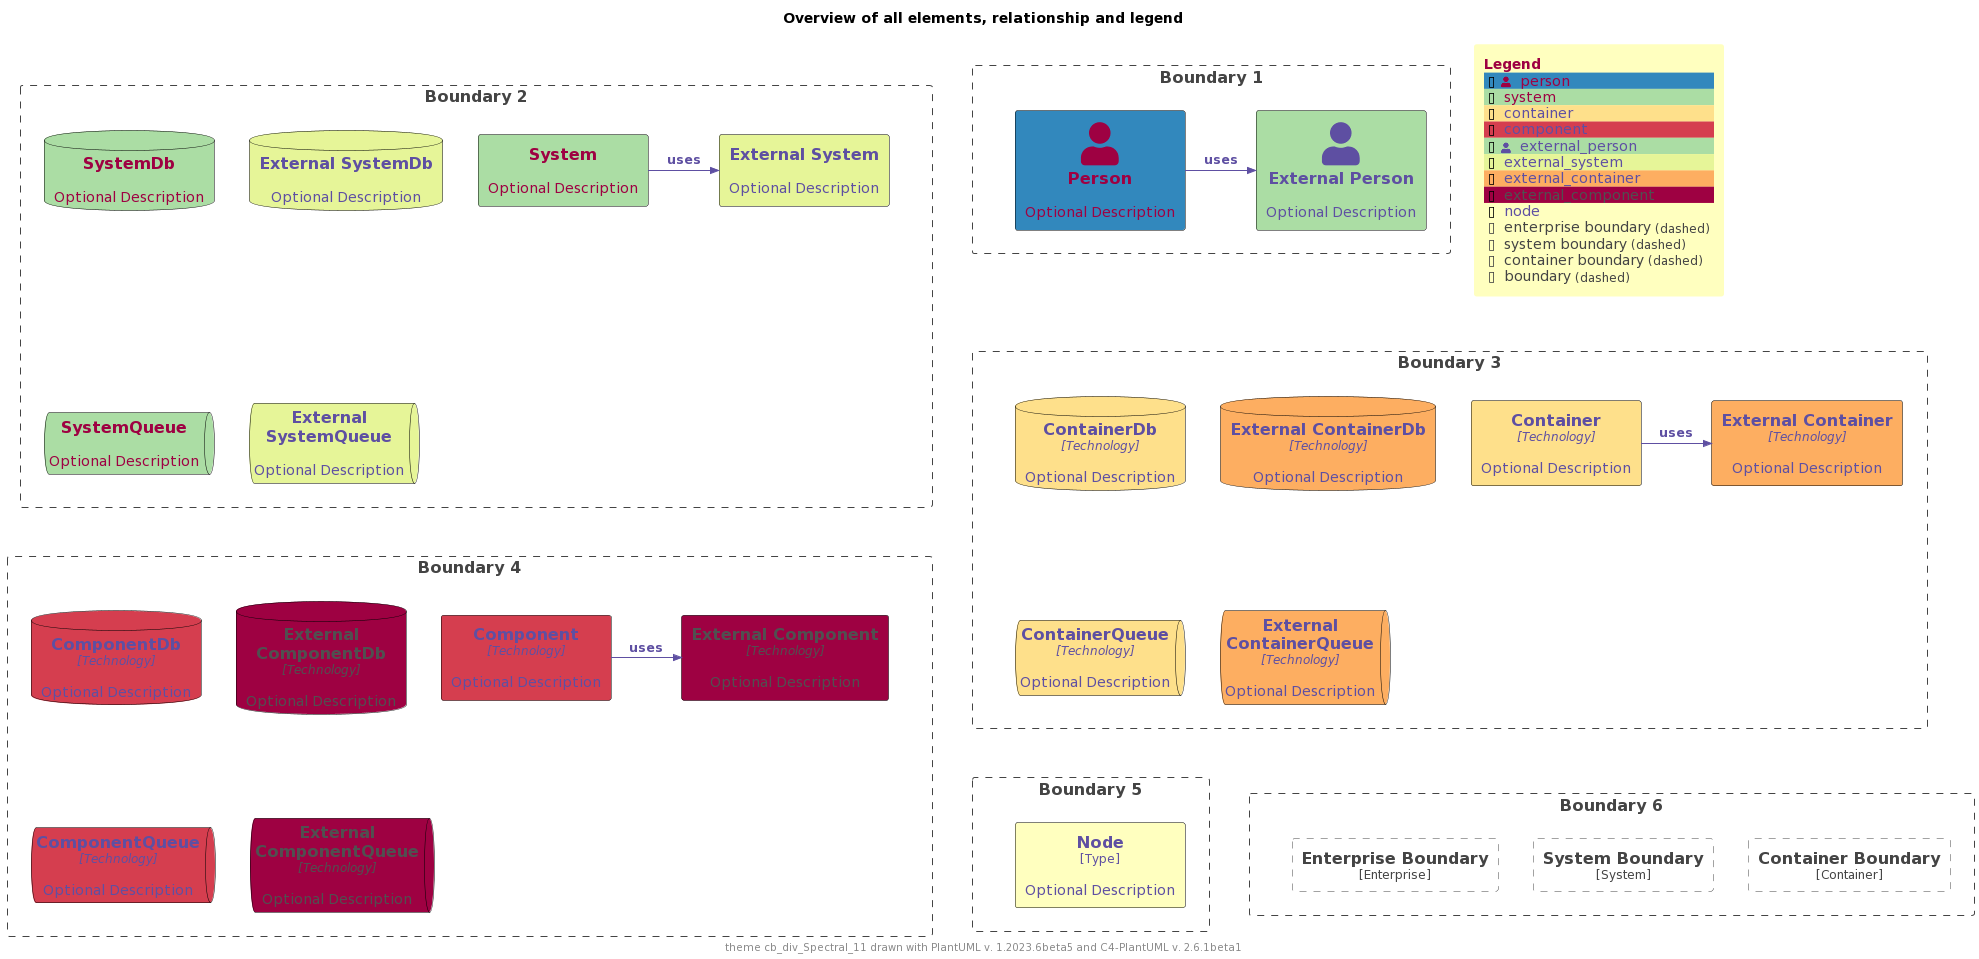

The diagram above was rendered by PlantUML. Its source (embedded in the PNG):
@startuml
'Theme: "puml-theme-cb_div_Spectral_11.puml"
'Theme colors
' Metadata
' Created: 2023-05-02 04:49:35.260221+00:00
!$THEME = "cb_div_Spectral_11"

!function $textcolor($bgColor)
!if $bgcolor == $COLOR_INDEX_4 || $bgcolor == $COLOR_INDEX_5
!return $COLOR_TEXT_FALLBACK_COLOR
!elseif $bgColor == $COLOR_INDEX_10
!return $COLOR_TEXT_FALLBACK_COLOR
!elseif $bgColor == $COLOR_INDEX_0
!return $COLOR_TEXT_FALLBACK_COLOR
!elseif %is_light($bgColor)
!return $COLOR_TEXT_DARK
!else
!return $COLOR_TEXT_LIGHT
!endif
!endfunction

!$COLOR_INDEX_0="#9E0142"
!$COLOR_INDEX_1="#D53E4F"
!$COLOR_INDEX_2="#F46D43"
!$COLOR_INDEX_3="#FDAE61"
!$COLOR_INDEX_4="#FEE08B"
!$COLOR_INDEX_5="#FFFFBF"
!$COLOR_INDEX_6="#E6F598"
!$COLOR_INDEX_7="#ABDDA4"
!$COLOR_INDEX_8="#66C2A5"
!$COLOR_INDEX_9="#3288BD"
!$COLOR_INDEX_10="#5E4FA2"
!$COLOR_BORDER_COLOR="#000000"

!$COLOR_REL_COLOR="#5E4FA2"

!$COLOR_TEXT_LIGHT=$COLOR_INDEX_0
!$COLOR_TEXT_DARK=$COLOR_INDEX_10
!$COLOR_TEXT_NEUTRAL=$textcolor($COLOR_INDEX_5)
!$COLOR_REL_COLOR=$textcolor($COLOR_INDEX_0)

!$COLOR_TEXT_FALLBACK_COLOR ?= "#505050"

' stereotype and technology font size
!$STEREOTYPE_FONT_SIZE ?= 12
!$TECHN_FONT_SIZE ?= 12

' default text color of all elements
!$ELEMENT_FONT_COLOR ?= $COLOR_TEXT_NEUTRAL

' arrow related colors and text size
!$ARROW_COLOR ?= $COLOR_TEXT_NEUTRAL
!$ARROW_FONT_COLOR ?= $COLOR_TEXT_NEUTRAL
!$ARROW_FONT_SIZE ?= 12

' (default) boundary related colors and style
!$BOUNDARY_COLOR ?= "#444444"
!$BOUNDARY_BG_COLOR ?= "transparent"
!$BOUNDARY_BORDER_STYLE ?= "dashed"

' person related colors
!$PERSON_FONT_COLOR ?= $textcolor($COLOR_INDEX_9)
!$PERSON_BG_COLOR ?= $COLOR_INDEX_9
!$PERSON_BORDER_COLOR ?= $COLOR_BORDER_COLOR

' external person related colors
!$EXTERNAL_PERSON_FONT_COLOR ?= $textcolor($COLOR_INDEX_7)
!$EXTERNAL_PERSON_BG_COLOR ?= $COLOR_INDEX_7
!$EXTERNAL_PERSON_BORDER_COLOR ?= $COLOR_BORDER_COLOR

' system related colors
!$SYSTEM_FONT_COLOR ?= $COLOR_TEXT_LIGHT
!$SYSTEM_BG_COLOR ?= $COLOR_INDEX_7
!$SYSTEM_BORDER_COLOR ?= $COLOR_BORDER_COLOR

' external system related colors
!$EXTERNAL_SYSTEM_FONT_COLOR ?= $textcolor($COLOR_INDEX_6)
!$EXTERNAL_SYSTEM_BG_COLOR ?= $COLOR_INDEX_6
!$EXTERNAL_SYSTEM_BORDER_COLOR ?= $COLOR_BORDER_COLOR

' system boundary related colors and style
!$SYSTEM_BOUNDARY_COLOR ?= $BOUNDARY_COLOR
!$SYSTEM_BOUNDARY_BG_COLOR ?= $BOUNDARY_BG_COLOR
!$SYSTEM_BOUNDARY_BORDER_STYLE ?= $BOUNDARY_BORDER_STYLE

' enterprise boundary related colors and style
!$ENTERPRISE_BOUNDARY_COLOR ?= $BOUNDARY_COLOR
!$ENTERPRISE_BOUNDARY_BG_COLOR ?= $BOUNDARY_BG_COLOR
!$ENTERPRISE_BOUNDARY_BORDER_STYLE ?= $BOUNDARY_BORDER_STYLE

' container related colors
!$CONTAINER_FONT_COLOR ?= $COLOR_TEXT_DARK
!$CONTAINER_BG_COLOR ?= $COLOR_INDEX_4
!$CONTAINER_BORDER_COLOR ?= $COLOR_BORDER_COLOR

' external container related colors
!$EXTERNAL_CONTAINER_FONT_COLOR ?= $textcolor($COLOR_INDEX_3)
!$EXTERNAL_CONTAINER_BG_COLOR ?= $COLOR_INDEX_3
!$EXTERNAL_CONTAINER_BORDER_COLOR ?= $COLOR_BORDER_COLOR

' container boundary related colors and style
!$CONTAINER_BOUNDARY_COLOR ?= $BOUNDARY_COLOR
!$CONTAINER_BOUNDARY_BG_COLOR ?= $BOUNDARY_BG_COLOR
!$CONTAINER_BOUNDARY_BORDER_STYLE ?= $BOUNDARY_BORDER_STYLE

' component related colors
!$COMPONENT_FONT_COLOR ?= $COLOR_TEXT_DARK
!$COMPONENT_BG_COLOR ?= $COLOR_INDEX_1
!$COMPONENT_BORDER_COLOR ?= $COLOR_BORDER_COLOR

' external component related colors
!$EXTERNAL_COMPONENT_FONT_COLOR ?= $textcolor($COLOR_INDEX_0)
!$EXTERNAL_COMPONENT_BG_COLOR ?= $COLOR_INDEX_0
!$EXTERNAL_COMPONENT_BORDER_COLOR ?= $COLOR_BORDER_COLOR

' node related colors
!$NODE_FONT_COLOR ?= $textcolor($COLOR_INDEX_5)
!$NODE_BG_COLOR ?= $COLOR_INDEX_5
!$NODE_BORDER_COLOR ?= $COLOR_BORDER_COLOR

' legend colors and sizes
!$LEGEND_TITLE_COLOR ?= $COLOR_INDEX_0
!$LEGEND_FONT_COLOR ?= $textcolor($COLOR_INDEX_5)
!$LEGEND_BG_COLOR ?= $COLOR_INDEX_5
!$LEGEND_BORDER_COLOR ?= $COLOR_INDEX_5
!$LEGEND_DARK_COLOR ?= $COLOR_TEXT_DARK
!$LEGEND_LIGHT_COLOR ?= $COLOR_TEXT_LIGHT

!$LEGEND_DETAILS_SMALL_SIZE ?= 8
!$LEGEND_DETAILS_NORMAL_SIZE ?= 12

' legend related texts
!$LEGEND_SHADOW_TEXT ?= "shadow"
!$LEGEND_NO_SHADOW_TEXT ?= "no shadow"
!$LEGEND_NO_FONT_BG_TEXT ?= "last text and back color"
!$LEGEND_NO_FONT_TEXT ?= "last text color"
!$LEGEND_NO_BG_TEXT ?= "last back color"
!$LEGEND_NO_LINE_TEXT ?= "last line color"
!$LEGEND_ROUNDED_BOX ?= "rounded box"
!$LEGEND_EIGHT_SIDED ?= "eight sided"
!$LEGEND_DOTTED_LINE ?= "dotted"
!$LEGEND_DASHED_LINE ?= "dashed"
!$LEGEND_BOLD_LINE ?= "bold"
!$LEGEND_BOUNDARY ?= "boundary"
!$LEGEND_DASHED_BOUNDARY ?= "dashed"

' transparent is ignored, produces smaller legends
' !$LEGEND_DASHED_TRANSPARENT_BOUNDARY ?= "dashed, transparent"
!$LEGEND_DASHED_TRANSPARENT_BOUNDARY ?= "dashed"

' sketch related colors, font and texts
!$SKETCH_BG_COLOR ?= "transparent"
!$SKETCH_FONT_COLOR ?= $COLOR_INDEX_NEUTRAL
!$SKETCH_WARNING_COLOR ?= $COLOR_INDEX_10

!$SKETCH_FONT_NAME ?= "Gochi Hand"

!$SKETCH_FOOTER_WARNING ?= "Warning:"
!$SKETCH_FOOTER_TEXT ?= "Created for discussion, needs to be validated"

' size of rectangle shape corner markers
!$ROUNDED_BOX_SIZE ?= 25
!$EIGHT_SIDED_SIZE ?= 18
' Elements
!include https://raw.githubusercontent.com/plantuml-stdlib/C4-PlantUML/master/percy/TestAllElementsWithLegend.puml
@enduml